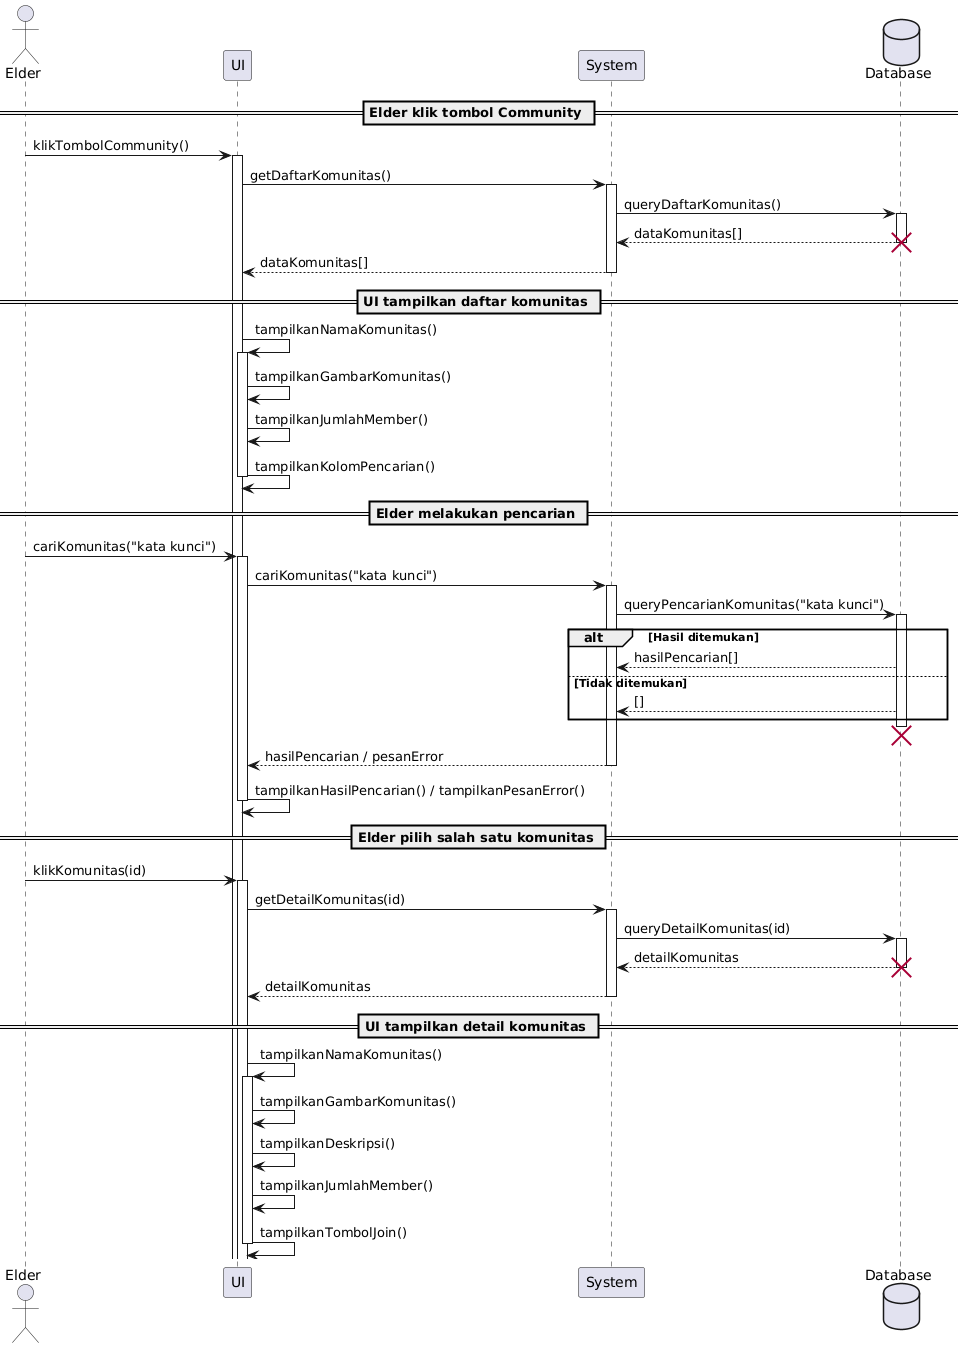

The diagram above was rendered by PlantUML. Its source (embedded in the PNG):
@startuml
actor Elder
participant "UI" as UI
participant "System" as System
database "Database" as DB

== Elder klik tombol Community ==
Elder -> UI : klikTombolCommunity()
activate UI
UI -> System : getDaftarKomunitas()
activate System
System -> DB : queryDaftarKomunitas()
activate DB
DB --> System : dataKomunitas[]
destroy DB
deactivate DB
System --> UI : dataKomunitas[]
deactivate System

== UI tampilkan daftar komunitas ==
UI -> UI : tampilkanNamaKomunitas()
activate UI
UI -> UI : tampilkanGambarKomunitas()
UI -> UI : tampilkanJumlahMember()
UI -> UI : tampilkanKolomPencarian()
deactivate UI

== Elder melakukan pencarian ==
Elder -> UI : cariKomunitas("kata kunci")
activate UI
UI -> System : cariKomunitas("kata kunci")
activate System
System -> DB : queryPencarianKomunitas("kata kunci")
activate DB
alt Hasil ditemukan
    DB --> System : hasilPencarian[]
else Tidak ditemukan
    DB --> System : []
end
destroy DB
deactivate DB
System --> UI : hasilPencarian / pesanError
deactivate System
UI -> UI : tampilkanHasilPencarian() / tampilkanPesanError()
deactivate UI

== Elder pilih salah satu komunitas ==
Elder -> UI : klikKomunitas(id)
activate UI
UI -> System : getDetailKomunitas(id)
activate System
System -> DB : queryDetailKomunitas(id)
activate DB
DB --> System : detailKomunitas
destroy DB
deactivate DB
System --> UI : detailKomunitas
deactivate System

== UI tampilkan detail komunitas ==
UI -> UI : tampilkanNamaKomunitas()
activate UI
UI -> UI : tampilkanGambarKomunitas()
UI -> UI : tampilkanDeskripsi()
UI -> UI : tampilkanJumlahMember()
UI -> UI : tampilkanTombolJoin()
deactivate UI
@enduml